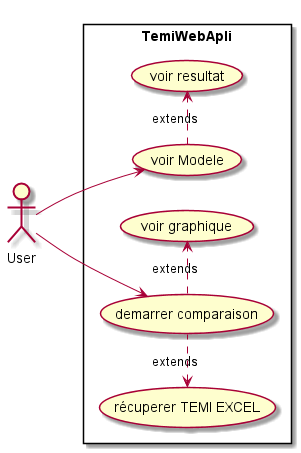

The diagram above was rendered by PlantUML. Its source (embedded in the PNG):
@startuml
actor User
rectangle TemiWebApli{
    (voir Modele) as (modele)
    (demarrer comparaison ) as (compa)
    left to right direction
        (modele) .>(voir resultat):extends
    (compa) .>(voir graphique):extends
    (récuperer TEMI EXCEL)<.(compa):extends
}

left to right direction
User -> (modele)
User --> (compa)


@enduml